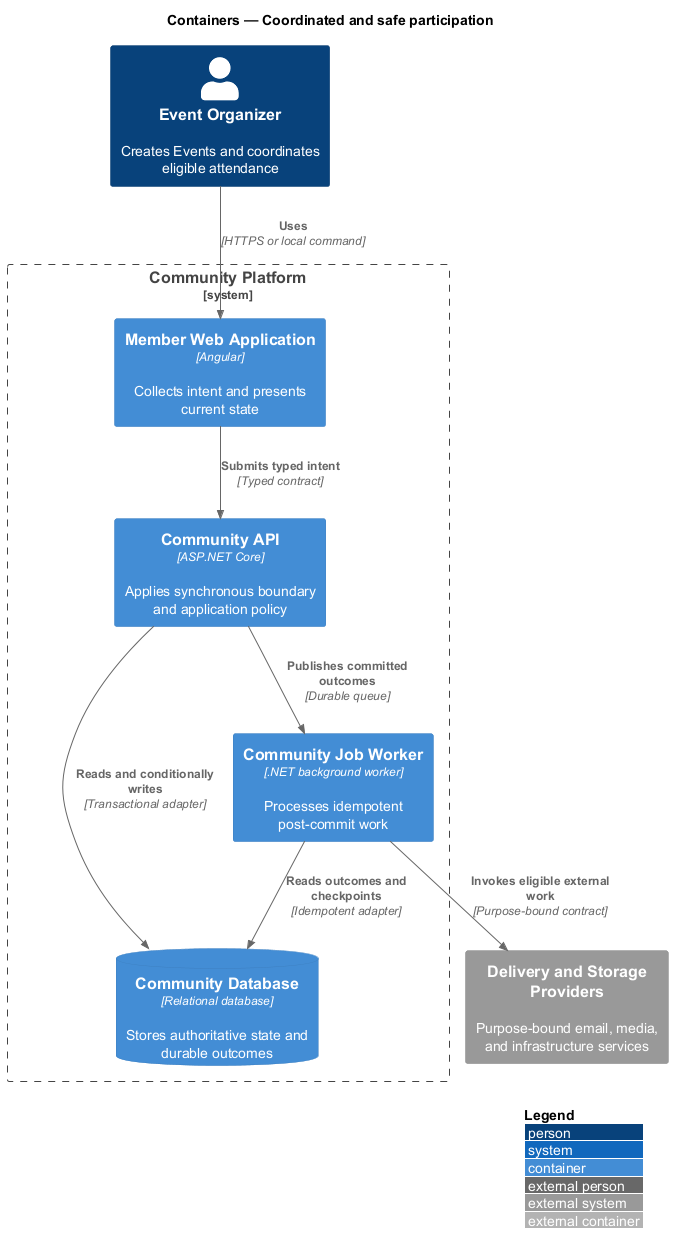

The diagram above was rendered by PlantUML. Its source (embedded in the PNG):
@startuml
!include <C4/C4_Container>
LAYOUT_WITH_LEGEND()
title Containers — Coordinated and safe participation

Person(actor, "Event Organizer", "Creates Events and coordinates eligible attendance")
System_Ext(external, "Delivery and Storage Providers", "Purpose-bound email, media, and infrastructure services")
System_Boundary(system, "Community Platform") {
  Container(frontend, "Member Web Application", "Angular", "Collects intent and presents current state")
  Container(backend, "Community API", "ASP.NET Core", "Applies synchronous boundary and application policy")
  Container(worker, "Community Job Worker", ".NET background worker", "Processes idempotent post-commit work")
  ContainerDb(store, "Community Database", "Relational database", "Stores authoritative state and durable outcomes")
}

Rel(actor, frontend, "Uses", "HTTPS or local command")
Rel(frontend, backend, "Submits typed intent", "Typed contract")
Rel(backend, store, "Reads and conditionally writes", "Transactional adapter")
Rel(backend, worker, "Publishes committed outcomes", "Durable queue")
Rel(worker, store, "Reads outcomes and checkpoints", "Idempotent adapter")
Rel(worker, external, "Invokes eligible external work", "Purpose-bound contract")
@enduml